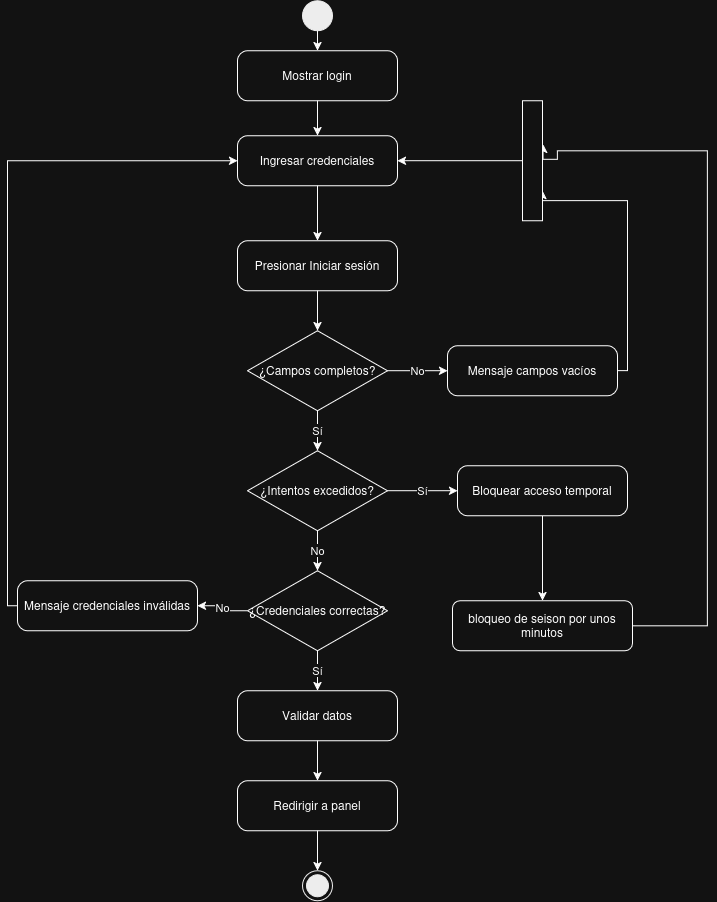

The diagram above was exported from draw.io. Its source (the exported page's mxGraphModel, read from the mxfile embedded in the PNG):
<mxGraphModel dx="1322" dy="805" grid="1" gridSize="10" guides="1" tooltips="1" connect="1" arrows="1" fold="1" page="1" pageScale="1" pageWidth="827" pageHeight="1169" math="0" shadow="0">
  <root>
    <mxCell id="0" />
    <mxCell id="1" parent="0" />
    <mxCell id="st" parent="1" style="ellipse;fillColor=#000000;strokeColor=#000000;" value="" vertex="1">
      <mxGeometry height="30" width="30" x="345" y="40" as="geometry" />
    </mxCell>
    <mxCell id="a1" parent="1" style="rounded=1;arcSize=20;whiteSpace=wrap;html=1;" value="Mostrar login" vertex="1">
      <mxGeometry height="50" width="160" x="280" y="90" as="geometry" />
    </mxCell>
    <mxCell id="a2" parent="1" style="rounded=1;arcSize=20;whiteSpace=wrap;html=1;" value="Ingresar credenciales" vertex="1">
      <mxGeometry height="50" width="160" x="280" y="175" as="geometry" />
    </mxCell>
    <mxCell id="a3" parent="1" style="rounded=1;arcSize=20;whiteSpace=wrap;html=1;" value="Presionar Iniciar sesión" vertex="1">
      <mxGeometry height="50" width="160" x="280" y="280" as="geometry" />
    </mxCell>
    <mxCell id="d1" parent="1" style="rhombus;whiteSpace=wrap;html=1;" value="¿Campos completos?" vertex="1">
      <mxGeometry height="80" width="140" x="290" y="370" as="geometry" />
    </mxCell>
    <mxCell id="e1" parent="1" style="rounded=1;arcSize=20;whiteSpace=wrap;html=1;" value="Mensaje campos vacíos" vertex="1">
      <mxGeometry height="50" width="170" x="490" y="385" as="geometry" />
    </mxCell>
    <mxCell id="d2" parent="1" style="rhombus;whiteSpace=wrap;html=1;" value="¿Intentos excedidos?" vertex="1">
      <mxGeometry height="80" width="140" x="290" y="490" as="geometry" />
    </mxCell>
    <mxCell id="JvyZa-PA50V6XNHJWBfU-1" edge="1" parent="1" source="e2" style="edgeStyle=orthogonalEdgeStyle;rounded=0;orthogonalLoop=1;jettySize=auto;html=1;entryX=0.5;entryY=0;entryDx=0;entryDy=0;" target="JvyZa-PA50V6XNHJWBfU-2">
      <mxGeometry relative="1" as="geometry">
        <mxPoint x="585" y="640" as="targetPoint" />
      </mxGeometry>
    </mxCell>
    <mxCell id="e2" parent="1" style="rounded=1;arcSize=20;whiteSpace=wrap;html=1;" value="Bloquear acceso temporal" vertex="1">
      <mxGeometry height="50" width="170" x="500" y="505" as="geometry" />
    </mxCell>
    <mxCell id="d3" parent="1" style="rhombus;whiteSpace=wrap;html=1;" value="¿Credenciales correctas?" vertex="1">
      <mxGeometry height="80" width="140" x="290" y="610" as="geometry" />
    </mxCell>
    <mxCell id="e3" parent="1" style="rounded=1;arcSize=20;whiteSpace=wrap;html=1;" value="Mensaje credenciales inválidas" vertex="1">
      <mxGeometry height="50" width="180" x="60" y="620" as="geometry" />
    </mxCell>
    <mxCell id="a4" parent="1" style="rounded=1;arcSize=20;whiteSpace=wrap;html=1;" value="Validar datos" vertex="1">
      <mxGeometry height="50" width="160" x="280" y="730" as="geometry" />
    </mxCell>
    <mxCell id="a5" parent="1" style="rounded=1;arcSize=20;whiteSpace=wrap;html=1;" value="Redirigir a panel" vertex="1">
      <mxGeometry height="50" width="160" x="280" y="820" as="geometry" />
    </mxCell>
    <mxCell id="en" parent="1" style="ellipse;shape=endState;fillColor=#000000;strokeColor=#000000;" value="" vertex="1">
      <mxGeometry height="30" width="30" x="345" y="910" as="geometry" />
    </mxCell>
    <mxCell id="c1" edge="1" parent="1" source="st" style="edgeStyle=orthogonalEdgeStyle;rounded=0;html=1;" target="a1">
      <mxGeometry relative="1" as="geometry" />
    </mxCell>
    <mxCell id="c2" edge="1" parent="1" source="a1" style="edgeStyle=orthogonalEdgeStyle;rounded=0;html=1;" target="a2">
      <mxGeometry relative="1" as="geometry" />
    </mxCell>
    <mxCell id="c3" edge="1" parent="1" source="a2" style="edgeStyle=orthogonalEdgeStyle;rounded=0;html=1;" target="a3">
      <mxGeometry relative="1" as="geometry" />
    </mxCell>
    <mxCell id="c4" edge="1" parent="1" source="a3" style="edgeStyle=orthogonalEdgeStyle;rounded=0;html=1;" target="d1">
      <mxGeometry relative="1" as="geometry" />
    </mxCell>
    <mxCell id="c5" edge="1" parent="1" source="d1" style="edgeStyle=orthogonalEdgeStyle;rounded=0;html=1;exitX=1;exitY=0.5;entryX=0;entryY=0.5;" target="e1" value="No">
      <mxGeometry relative="1" as="geometry" />
    </mxCell>
    <mxCell id="c6" edge="1" parent="1" source="e1" style="edgeStyle=orthogonalEdgeStyle;rounded=0;html=1;exitX=1;exitY=0.5;entryX=0.75;entryY=0;entryDx=0;entryDy=0;" target="lCCFWpLmGZF3TtsD3wLG-1">
      <mxGeometry relative="1" as="geometry">
        <Array as="points">
          <mxPoint x="670" y="410" />
          <mxPoint x="670" y="240" />
          <mxPoint x="585" y="240" />
        </Array>
        <mxPoint x="590" y="240" as="targetPoint" />
      </mxGeometry>
    </mxCell>
    <mxCell id="c7" edge="1" parent="1" source="d1" style="edgeStyle=orthogonalEdgeStyle;rounded=0;html=1;" target="d2" value="Sí">
      <mxGeometry relative="1" as="geometry" />
    </mxCell>
    <mxCell id="c8" edge="1" parent="1" source="d2" style="edgeStyle=orthogonalEdgeStyle;rounded=0;html=1;exitX=1;exitY=0.5;entryX=0;entryY=0.5;" target="e2" value="Sí">
      <mxGeometry relative="1" as="geometry" />
    </mxCell>
    <mxCell id="c10" edge="1" parent="1" source="d2" style="edgeStyle=orthogonalEdgeStyle;rounded=0;html=1;" target="d3" value="No">
      <mxGeometry relative="1" as="geometry" />
    </mxCell>
    <mxCell id="c11" edge="1" parent="1" source="d3" style="edgeStyle=orthogonalEdgeStyle;rounded=0;html=1;exitX=0;exitY=0.5;entryX=1;entryY=0.5;" target="e3" value="No">
      <mxGeometry relative="1" as="geometry" />
    </mxCell>
    <mxCell id="c12" edge="1" parent="1" source="e3" style="edgeStyle=orthogonalEdgeStyle;rounded=0;html=1;exitX=0;exitY=0.5;entryX=0;entryY=0.5;" target="a2">
      <mxGeometry relative="1" as="geometry" />
    </mxCell>
    <mxCell id="c13" edge="1" parent="1" source="d3" style="edgeStyle=orthogonalEdgeStyle;rounded=0;html=1;" target="a4" value="Sí">
      <mxGeometry relative="1" as="geometry" />
    </mxCell>
    <mxCell id="c14" edge="1" parent="1" source="a4" style="edgeStyle=orthogonalEdgeStyle;rounded=0;html=1;" target="a5">
      <mxGeometry relative="1" as="geometry" />
    </mxCell>
    <mxCell id="c15" edge="1" parent="1" source="a5" style="edgeStyle=orthogonalEdgeStyle;rounded=0;html=1;" target="en">
      <mxGeometry relative="1" as="geometry" />
    </mxCell>
    <mxCell id="JvyZa-PA50V6XNHJWBfU-3" edge="1" parent="1" source="JvyZa-PA50V6XNHJWBfU-2" style="edgeStyle=orthogonalEdgeStyle;rounded=0;orthogonalLoop=1;jettySize=auto;html=1;entryX=0.363;entryY=-0.029;entryDx=0;entryDy=0;entryPerimeter=0;" target="lCCFWpLmGZF3TtsD3wLG-1">
      <mxGeometry relative="1" as="geometry">
        <Array as="points">
          <mxPoint x="750" y="665" />
          <mxPoint x="750" y="190" />
          <mxPoint x="600" y="190" />
          <mxPoint x="600" y="198.57" />
        </Array>
        <mxPoint x="600" y="190" as="targetPoint" />
      </mxGeometry>
    </mxCell>
    <mxCell id="JvyZa-PA50V6XNHJWBfU-2" parent="1" style="rounded=1;whiteSpace=wrap;html=1;" value="bloqueo de seison por unos minutos" vertex="1">
      <mxGeometry height="50" width="180" x="495" y="640" as="geometry" />
    </mxCell>
    <mxCell id="lCCFWpLmGZF3TtsD3wLG-2" edge="1" parent="1" source="lCCFWpLmGZF3TtsD3wLG-1" style="edgeStyle=orthogonalEdgeStyle;rounded=0;orthogonalLoop=1;jettySize=auto;html=1;entryX=1;entryY=0.5;entryDx=0;entryDy=0;" target="a2">
      <mxGeometry relative="1" as="geometry" />
    </mxCell>
    <mxCell id="lCCFWpLmGZF3TtsD3wLG-1" parent="1" style="rounded=0;whiteSpace=wrap;html=1;rotation=90;" value="" vertex="1">
      <mxGeometry height="20" width="120" x="515" y="190" as="geometry" />
    </mxCell>
  </root>
</mxGraphModel>